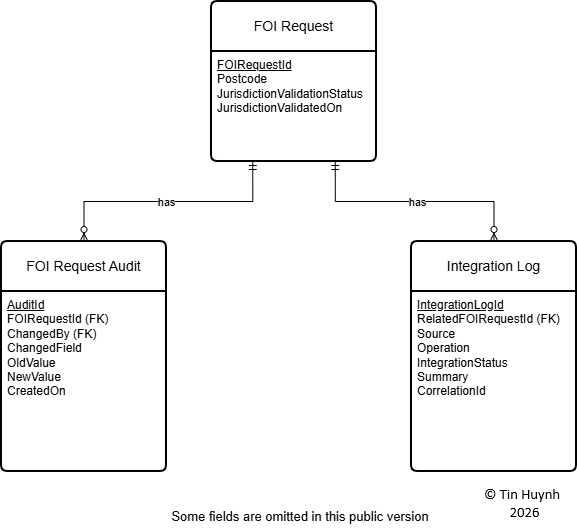

The diagram above was exported from draw.io. Its source (the exported page's mxGraphModel, read from the mxfile embedded in the PNG):
<mxGraphModel dx="1426" dy="743" grid="1" gridSize="10" guides="1" tooltips="1" connect="1" arrows="1" fold="1" page="1" pageScale="1" pageWidth="850" pageHeight="1100" math="0" shadow="0">
  <root>
    <mxCell id="0" />
    <mxCell id="1" parent="0" />
    <mxCell id="CVp09rNqnzFk3V-p1cb--1" parent="1" style="swimlane;childLayout=stackLayout;horizontal=1;startSize=50;horizontalStack=0;rounded=1;fontSize=14;fontStyle=0;strokeWidth=2;resizeParent=0;resizeLast=1;shadow=0;dashed=0;align=center;arcSize=4;whiteSpace=wrap;html=1;" value="FOI Request" vertex="1">
      <mxGeometry height="160" width="165" x="360" y="110" as="geometry">
        <mxRectangle height="50" width="80" x="340" y="20" as="alternateBounds" />
      </mxGeometry>
    </mxCell>
    <mxCell id="CVp09rNqnzFk3V-p1cb--2" parent="CVp09rNqnzFk3V-p1cb--1" style="align=left;strokeColor=none;fillColor=none;spacingLeft=4;spacingRight=4;fontSize=12;verticalAlign=top;resizable=0;rotatable=0;part=1;html=1;whiteSpace=wrap;" value="&lt;u&gt;FOIRequestId&lt;/u&gt;&lt;div&gt;Postcode&lt;br&gt;&lt;div&gt;JurisdictionValidationStatus&lt;/div&gt;&lt;/div&gt;&lt;div&gt;JurisdictionValidatedOn&lt;/div&gt;" vertex="1">
      <mxGeometry height="110" width="165" y="50" as="geometry" />
    </mxCell>
    <mxCell id="CVp09rNqnzFk3V-p1cb--3" parent="1" style="swimlane;childLayout=stackLayout;horizontal=1;startSize=50;horizontalStack=0;rounded=1;fontSize=14;fontStyle=0;strokeWidth=2;resizeParent=0;resizeLast=1;shadow=0;dashed=0;align=center;arcSize=4;whiteSpace=wrap;html=1;" value="FOI Request Audit" vertex="1">
      <mxGeometry height="230" width="165" x="150" y="350" as="geometry">
        <mxRectangle height="50" width="80" x="340" y="20" as="alternateBounds" />
      </mxGeometry>
    </mxCell>
    <mxCell id="CVp09rNqnzFk3V-p1cb--4" parent="CVp09rNqnzFk3V-p1cb--3" style="align=left;strokeColor=none;fillColor=none;spacingLeft=4;spacingRight=4;fontSize=12;verticalAlign=top;resizable=0;rotatable=0;part=1;html=1;whiteSpace=wrap;" value="&lt;u&gt;AuditId&lt;/u&gt;&lt;div&gt;FOIRequestId (FK)&lt;br&gt;ChangedBy (FK)&lt;/div&gt;&lt;div&gt;ChangedField&lt;/div&gt;&lt;div&gt;OldValue&lt;/div&gt;&lt;div&gt;NewValue&lt;/div&gt;&lt;div&gt;CreatedOn&lt;/div&gt;" vertex="1">
      <mxGeometry height="180" width="165" y="50" as="geometry" />
    </mxCell>
    <mxCell id="CVp09rNqnzFk3V-p1cb--5" edge="1" parent="CVp09rNqnzFk3V-p1cb--3" source="CVp09rNqnzFk3V-p1cb--4" style="edgeStyle=orthogonalEdgeStyle;rounded=0;orthogonalLoop=1;jettySize=auto;html=1;exitX=0.5;exitY=1;exitDx=0;exitDy=0;" target="CVp09rNqnzFk3V-p1cb--4">
      <mxGeometry relative="1" as="geometry" />
    </mxCell>
    <mxCell id="CVp09rNqnzFk3V-p1cb--6" edge="1" parent="CVp09rNqnzFk3V-p1cb--3" source="CVp09rNqnzFk3V-p1cb--4" style="edgeStyle=orthogonalEdgeStyle;rounded=0;orthogonalLoop=1;jettySize=auto;html=1;exitX=0.5;exitY=1;exitDx=0;exitDy=0;" target="CVp09rNqnzFk3V-p1cb--4">
      <mxGeometry relative="1" as="geometry" />
    </mxCell>
    <mxCell id="CVp09rNqnzFk3V-p1cb--7" edge="1" parent="CVp09rNqnzFk3V-p1cb--3" source="CVp09rNqnzFk3V-p1cb--4" style="edgeStyle=orthogonalEdgeStyle;rounded=0;orthogonalLoop=1;jettySize=auto;html=1;exitX=0.5;exitY=1;exitDx=0;exitDy=0;" target="CVp09rNqnzFk3V-p1cb--4">
      <mxGeometry relative="1" as="geometry" />
    </mxCell>
    <mxCell id="CVp09rNqnzFk3V-p1cb--8" parent="1" style="swimlane;childLayout=stackLayout;horizontal=1;startSize=50;horizontalStack=0;rounded=1;fontSize=14;fontStyle=0;strokeWidth=2;resizeParent=0;resizeLast=1;shadow=0;dashed=0;align=center;arcSize=4;whiteSpace=wrap;html=1;" value="Integration Log" vertex="1">
      <mxGeometry height="230" width="165" x="560" y="350" as="geometry">
        <mxRectangle height="50" width="80" x="340" y="20" as="alternateBounds" />
      </mxGeometry>
    </mxCell>
    <mxCell id="CVp09rNqnzFk3V-p1cb--9" parent="CVp09rNqnzFk3V-p1cb--8" style="align=left;strokeColor=none;fillColor=none;spacingLeft=4;spacingRight=4;fontSize=12;verticalAlign=top;resizable=0;rotatable=0;part=1;html=1;whiteSpace=wrap;" value="&lt;u&gt;IntegrationLogId&lt;/u&gt;&lt;div&gt;&lt;div&gt;RelatedFOIRequestId (FK)&lt;/div&gt;&lt;div&gt;Source&lt;br&gt;Operation&lt;/div&gt;&lt;div&gt;IntegrationStatus&lt;/div&gt;&lt;div&gt;Summary&lt;/div&gt;&lt;div&gt;&lt;span style=&quot;background-color: transparent; color: light-dark(rgb(0, 0, 0), rgb(255, 255, 255));&quot;&gt;CorrelationId&lt;/span&gt;&lt;/div&gt;&lt;/div&gt;" vertex="1">
      <mxGeometry height="180" width="165" y="50" as="geometry" />
    </mxCell>
    <mxCell id="CVp09rNqnzFk3V-p1cb--10" edge="1" parent="CVp09rNqnzFk3V-p1cb--8" source="CVp09rNqnzFk3V-p1cb--9" style="edgeStyle=orthogonalEdgeStyle;rounded=0;orthogonalLoop=1;jettySize=auto;html=1;exitX=0.5;exitY=1;exitDx=0;exitDy=0;" target="CVp09rNqnzFk3V-p1cb--9">
      <mxGeometry relative="1" as="geometry" />
    </mxCell>
    <mxCell id="CVp09rNqnzFk3V-p1cb--11" edge="1" parent="CVp09rNqnzFk3V-p1cb--8" source="CVp09rNqnzFk3V-p1cb--9" style="edgeStyle=orthogonalEdgeStyle;rounded=0;orthogonalLoop=1;jettySize=auto;html=1;exitX=0.5;exitY=1;exitDx=0;exitDy=0;" target="CVp09rNqnzFk3V-p1cb--9">
      <mxGeometry relative="1" as="geometry" />
    </mxCell>
    <mxCell id="CVp09rNqnzFk3V-p1cb--12" edge="1" parent="CVp09rNqnzFk3V-p1cb--8" source="CVp09rNqnzFk3V-p1cb--9" style="edgeStyle=orthogonalEdgeStyle;rounded=0;orthogonalLoop=1;jettySize=auto;html=1;exitX=0.5;exitY=1;exitDx=0;exitDy=0;" target="CVp09rNqnzFk3V-p1cb--9">
      <mxGeometry relative="1" as="geometry" />
    </mxCell>
    <mxCell id="CVp09rNqnzFk3V-p1cb--13" edge="1" parent="1" source="CVp09rNqnzFk3V-p1cb--2" style="fontSize=12;html=1;endArrow=ERzeroToMany;startArrow=ERmandOne;rounded=0;exitX=0.75;exitY=1;exitDx=0;exitDy=0;entryX=0.5;entryY=0;entryDx=0;entryDy=0;edgeStyle=orthogonalEdgeStyle;" target="CVp09rNqnzFk3V-p1cb--8" value="">
      <mxGeometry height="100" relative="1" width="100" as="geometry">
        <mxPoint x="518" y="270" as="sourcePoint" />
        <mxPoint x="604" y="271" as="targetPoint" />
      </mxGeometry>
    </mxCell>
    <mxCell id="CVp09rNqnzFk3V-p1cb--14" connectable="0" parent="CVp09rNqnzFk3V-p1cb--13" style="edgeLabel;html=1;align=center;verticalAlign=middle;resizable=0;points=[];" value="has" vertex="1">
      <mxGeometry relative="1" x="0.0231" as="geometry">
        <mxPoint as="offset" />
      </mxGeometry>
    </mxCell>
    <mxCell id="CVp09rNqnzFk3V-p1cb--15" edge="1" parent="1" source="CVp09rNqnzFk3V-p1cb--2" style="fontSize=12;html=1;endArrow=ERzeroToMany;startArrow=ERmandOne;rounded=0;exitX=0.25;exitY=1;exitDx=0;exitDy=0;entryX=0.5;entryY=0;entryDx=0;entryDy=0;edgeStyle=orthogonalEdgeStyle;" target="CVp09rNqnzFk3V-p1cb--3" value="">
      <mxGeometry height="100" relative="1" width="100" as="geometry">
        <mxPoint x="290" y="290" as="sourcePoint" />
        <mxPoint x="449" y="370" as="targetPoint" />
      </mxGeometry>
    </mxCell>
    <mxCell id="CVp09rNqnzFk3V-p1cb--16" connectable="0" parent="CVp09rNqnzFk3V-p1cb--15" style="edgeLabel;html=1;align=center;verticalAlign=middle;resizable=0;points=[];" value="has" vertex="1">
      <mxGeometry relative="1" x="0.0231" as="geometry">
        <mxPoint as="offset" />
      </mxGeometry>
    </mxCell>
    <mxCell id="CVp09rNqnzFk3V-p1cb--17" parent="1" style="text;html=1;whiteSpace=wrap;strokeColor=none;fillColor=none;align=center;verticalAlign=middle;rounded=0;fontSize=13;" value="Some fields are omitted in this public version" vertex="1">
      <mxGeometry height="30" width="297.5" x="300" y="610" as="geometry" />
    </mxCell>
  </root>
</mxGraphModel>